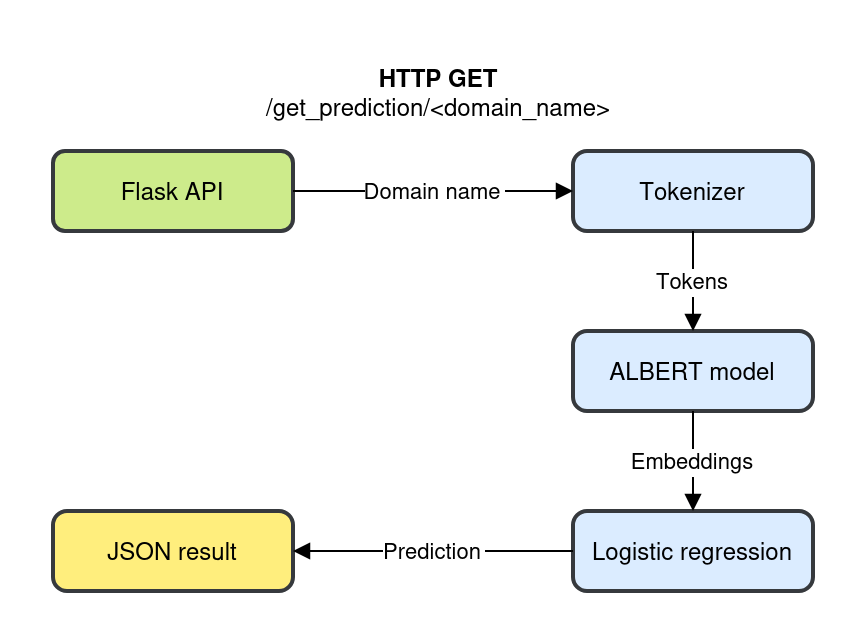

The diagram above was exported from draw.io. Its source (the exported page's mxGraphModel, read from the mxfile embedded in the PNG):
<mxGraphModel dx="1434" dy="715" grid="1" gridSize="10" guides="1" tooltips="1" connect="1" arrows="1" fold="1" page="1" pageScale="1" pageWidth="827" pageHeight="1169" math="0" shadow="0">
  <root>
    <mxCell id="0" />
    <mxCell id="1" parent="0" />
    <mxCell id="2" value="Flask API" style="whiteSpace=wrap;strokeWidth=2;rounded=1;fillColor=#cdeb8b;strokeColor=#36393d;" parent="1" vertex="1">
      <mxGeometry x="200" y="60" width="120" height="40" as="geometry" />
    </mxCell>
    <mxCell id="3" value="Tokenizer" style="rounded=1;absoluteArcSize=1;arcSize=14;whiteSpace=wrap;strokeWidth=2;fillColor=#DBECFF;strokeColor=#36393d;" parent="1" vertex="1">
      <mxGeometry x="460" y="60" width="120" height="40" as="geometry" />
    </mxCell>
    <mxCell id="4" value="ALBERT model" style="rounded=1;absoluteArcSize=1;arcSize=14;whiteSpace=wrap;strokeWidth=2;imageWidth=24;fillColor=#DBECFF;strokeColor=#36393d;" parent="1" vertex="1">
      <mxGeometry x="460" y="150" width="120" height="40" as="geometry" />
    </mxCell>
    <mxCell id="5" value="Logistic regression" style="rounded=1;absoluteArcSize=1;arcSize=14;whiteSpace=wrap;strokeWidth=2;fillColor=#DBECFF;strokeColor=#36393d;" parent="1" vertex="1">
      <mxGeometry x="460" y="240" width="120" height="40" as="geometry" />
    </mxCell>
    <mxCell id="6" value="JSON result" style="rounded=1;absoluteArcSize=1;arcSize=14;whiteSpace=wrap;strokeWidth=2;fillColor=#FFEE7D;strokeColor=#36393d;" parent="1" vertex="1">
      <mxGeometry x="200" y="240" width="120" height="40" as="geometry" />
    </mxCell>
    <mxCell id="7" value="Domain name" style="startArrow=none;endArrow=block;strokeColor=default;" parent="1" source="2" target="3" edge="1">
      <mxGeometry relative="1" as="geometry" />
    </mxCell>
    <mxCell id="8" value="Tokens" style="curved=1;startArrow=none;endArrow=block;" parent="1" source="3" target="4" edge="1">
      <mxGeometry relative="1" as="geometry">
        <Array as="points" />
      </mxGeometry>
    </mxCell>
    <mxCell id="9" value="Embeddings" style="curved=1;startArrow=none;endArrow=block;" parent="1" source="4" target="5" edge="1">
      <mxGeometry relative="1" as="geometry">
        <Array as="points" />
      </mxGeometry>
    </mxCell>
    <mxCell id="Uxow3TWRt50_yJBmkRq1-16" value="&lt;div align=&quot;center&quot;&gt;&lt;b&gt;HTTP GET&lt;br&gt;&lt;/b&gt;/get_prediction/&amp;lt;domain_name&amp;gt;&lt;/div&gt;" style="text;whiteSpace=wrap;html=1;align=center;" parent="1" vertex="1">
      <mxGeometry x="290" y="10" width="206" height="40" as="geometry" />
    </mxCell>
    <mxCell id="Uxow3TWRt50_yJBmkRq1-25" value="Prediction" style="curved=1;startArrow=none;endArrow=block;" parent="1" source="5" target="6" edge="1">
      <mxGeometry relative="1" as="geometry">
        <Array as="points" />
        <mxPoint x="550" y="210" as="sourcePoint" />
        <mxPoint x="550" y="290" as="targetPoint" />
      </mxGeometry>
    </mxCell>
  </root>
</mxGraphModel>